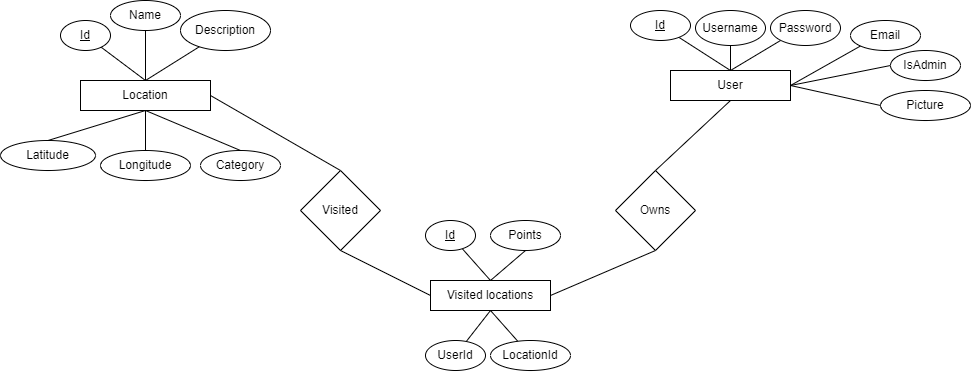

The diagram above was exported from draw.io. Its source (the exported page's mxGraphModel, read from the mxfile embedded in the PNG):
<mxGraphModel dx="716" dy="377" grid="1" gridSize="10" guides="1" tooltips="1" connect="1" arrows="1" fold="1" page="1" pageScale="1" pageWidth="850" pageHeight="1100" math="0" shadow="0" extFonts="Permanent Marker^https://fonts.googleapis.com/css?family=Permanent+Marker">
  <root>
    <mxCell id="0" />
    <mxCell id="1" parent="0" />
    <mxCell id="j_PaksQKyv3WfmQPAldE-1" value="Location" style="rounded=0;whiteSpace=wrap;html=1;" vertex="1" parent="1">
      <mxGeometry x="90" y="160" width="130" height="30" as="geometry" />
    </mxCell>
    <mxCell id="j_PaksQKyv3WfmQPAldE-3" value="" style="endArrow=none;html=1;rounded=0;exitX=0.5;exitY=0;exitDx=0;exitDy=0;" edge="1" parent="1" source="j_PaksQKyv3WfmQPAldE-1" target="j_PaksQKyv3WfmQPAldE-4">
      <mxGeometry width="50" height="50" relative="1" as="geometry">
        <mxPoint x="190" y="130" as="sourcePoint" />
        <mxPoint x="240" y="80" as="targetPoint" />
      </mxGeometry>
    </mxCell>
    <mxCell id="j_PaksQKyv3WfmQPAldE-4" value="&lt;u&gt;Id&lt;/u&gt;" style="ellipse;whiteSpace=wrap;html=1;" vertex="1" parent="1">
      <mxGeometry x="70" y="100" width="50" height="30" as="geometry" />
    </mxCell>
    <mxCell id="j_PaksQKyv3WfmQPAldE-6" value="" style="endArrow=none;html=1;rounded=0;entryX=0.5;entryY=0;entryDx=0;entryDy=0;exitX=0.5;exitY=1;exitDx=0;exitDy=0;" edge="1" parent="1" source="j_PaksQKyv3WfmQPAldE-7" target="j_PaksQKyv3WfmQPAldE-1">
      <mxGeometry width="50" height="50" relative="1" as="geometry">
        <mxPoint x="160" y="100" as="sourcePoint" />
        <mxPoint x="230" y="30" as="targetPoint" />
      </mxGeometry>
    </mxCell>
    <mxCell id="j_PaksQKyv3WfmQPAldE-7" value="Name" style="ellipse;whiteSpace=wrap;html=1;" vertex="1" parent="1">
      <mxGeometry x="120" y="80" width="70" height="30" as="geometry" />
    </mxCell>
    <mxCell id="j_PaksQKyv3WfmQPAldE-8" value="" style="endArrow=none;html=1;rounded=0;exitX=0.5;exitY=0;exitDx=0;exitDy=0;" edge="1" parent="1" source="j_PaksQKyv3WfmQPAldE-1" target="j_PaksQKyv3WfmQPAldE-9">
      <mxGeometry width="50" height="50" relative="1" as="geometry">
        <mxPoint x="180" y="80" as="sourcePoint" />
        <mxPoint x="210" y="110" as="targetPoint" />
      </mxGeometry>
    </mxCell>
    <mxCell id="j_PaksQKyv3WfmQPAldE-9" value="Description" style="ellipse;whiteSpace=wrap;html=1;" vertex="1" parent="1">
      <mxGeometry x="190" y="90" width="90" height="40" as="geometry" />
    </mxCell>
    <mxCell id="j_PaksQKyv3WfmQPAldE-10" value="" style="endArrow=none;html=1;rounded=0;entryX=0.5;entryY=1;entryDx=0;entryDy=0;exitX=0.5;exitY=0;exitDx=0;exitDy=0;" edge="1" parent="1" source="j_PaksQKyv3WfmQPAldE-11" target="j_PaksQKyv3WfmQPAldE-1">
      <mxGeometry width="50" height="50" relative="1" as="geometry">
        <mxPoint x="100" y="240" as="sourcePoint" />
        <mxPoint x="230" y="240" as="targetPoint" />
      </mxGeometry>
    </mxCell>
    <mxCell id="j_PaksQKyv3WfmQPAldE-11" value="Latitude" style="ellipse;whiteSpace=wrap;html=1;" vertex="1" parent="1">
      <mxGeometry x="10" y="220" width="95" height="30" as="geometry" />
    </mxCell>
    <mxCell id="j_PaksQKyv3WfmQPAldE-12" value="" style="endArrow=none;html=1;rounded=0;entryX=0.5;entryY=1;entryDx=0;entryDy=0;exitX=0.5;exitY=0;exitDx=0;exitDy=0;" edge="1" parent="1" source="j_PaksQKyv3WfmQPAldE-13" target="j_PaksQKyv3WfmQPAldE-1">
      <mxGeometry width="50" height="50" relative="1" as="geometry">
        <mxPoint x="170" y="250" as="sourcePoint" />
        <mxPoint x="230" y="240" as="targetPoint" />
      </mxGeometry>
    </mxCell>
    <mxCell id="j_PaksQKyv3WfmQPAldE-13" value="Longitude" style="ellipse;whiteSpace=wrap;html=1;" vertex="1" parent="1">
      <mxGeometry x="110" y="230" width="90" height="30" as="geometry" />
    </mxCell>
    <mxCell id="j_PaksQKyv3WfmQPAldE-14" value="" style="endArrow=none;html=1;rounded=0;entryX=0.5;entryY=1;entryDx=0;entryDy=0;exitX=0.5;exitY=0;exitDx=0;exitDy=0;" edge="1" parent="1" source="j_PaksQKyv3WfmQPAldE-15" target="j_PaksQKyv3WfmQPAldE-1">
      <mxGeometry width="50" height="50" relative="1" as="geometry">
        <mxPoint x="330" y="290" as="sourcePoint" />
        <mxPoint x="230" y="240" as="targetPoint" />
      </mxGeometry>
    </mxCell>
    <mxCell id="j_PaksQKyv3WfmQPAldE-15" value="Category" style="ellipse;whiteSpace=wrap;html=1;" vertex="1" parent="1">
      <mxGeometry x="210" y="230" width="80" height="30" as="geometry" />
    </mxCell>
    <mxCell id="j_PaksQKyv3WfmQPAldE-16" value="" style="endArrow=none;html=1;rounded=0;entryX=1;entryY=0.5;entryDx=0;entryDy=0;exitX=0.5;exitY=0;exitDx=0;exitDy=0;" edge="1" parent="1" source="j_PaksQKyv3WfmQPAldE-17" target="j_PaksQKyv3WfmQPAldE-1">
      <mxGeometry width="50" height="50" relative="1" as="geometry">
        <mxPoint x="420" y="280" as="sourcePoint" />
        <mxPoint x="230" y="240" as="targetPoint" />
      </mxGeometry>
    </mxCell>
    <mxCell id="j_PaksQKyv3WfmQPAldE-17" value="Visited" style="rhombus;whiteSpace=wrap;html=1;" vertex="1" parent="1">
      <mxGeometry x="310" y="250" width="80" height="80" as="geometry" />
    </mxCell>
    <mxCell id="j_PaksQKyv3WfmQPAldE-18" value="" style="endArrow=none;html=1;rounded=0;entryX=0.5;entryY=1;entryDx=0;entryDy=0;exitX=0;exitY=0.5;exitDx=0;exitDy=0;" edge="1" parent="1" source="j_PaksQKyv3WfmQPAldE-19" target="j_PaksQKyv3WfmQPAldE-17">
      <mxGeometry width="50" height="50" relative="1" as="geometry">
        <mxPoint x="450" y="410" as="sourcePoint" />
        <mxPoint x="230" y="240" as="targetPoint" />
      </mxGeometry>
    </mxCell>
    <mxCell id="j_PaksQKyv3WfmQPAldE-19" value="Visited locations" style="rounded=0;whiteSpace=wrap;html=1;" vertex="1" parent="1">
      <mxGeometry x="440" y="360" width="120" height="30" as="geometry" />
    </mxCell>
    <mxCell id="j_PaksQKyv3WfmQPAldE-20" value="" style="endArrow=none;html=1;rounded=0;exitX=0.5;exitY=0;exitDx=0;exitDy=0;" edge="1" parent="1" source="j_PaksQKyv3WfmQPAldE-19" target="j_PaksQKyv3WfmQPAldE-21">
      <mxGeometry width="50" height="50" relative="1" as="geometry">
        <mxPoint x="490" y="360" as="sourcePoint" />
        <mxPoint x="450" y="300" as="targetPoint" />
      </mxGeometry>
    </mxCell>
    <mxCell id="j_PaksQKyv3WfmQPAldE-21" value="&lt;u&gt;Id&lt;/u&gt;" style="ellipse;whiteSpace=wrap;html=1;" vertex="1" parent="1">
      <mxGeometry x="435" y="300" width="50" height="30" as="geometry" />
    </mxCell>
    <mxCell id="j_PaksQKyv3WfmQPAldE-22" value="" style="endArrow=none;html=1;rounded=0;entryX=0.5;entryY=0;entryDx=0;entryDy=0;exitX=0.5;exitY=1;exitDx=0;exitDy=0;" edge="1" parent="1" source="j_PaksQKyv3WfmQPAldE-23" target="j_PaksQKyv3WfmQPAldE-19">
      <mxGeometry width="50" height="50" relative="1" as="geometry">
        <mxPoint x="530" y="310" as="sourcePoint" />
        <mxPoint x="540" y="310" as="targetPoint" />
      </mxGeometry>
    </mxCell>
    <mxCell id="j_PaksQKyv3WfmQPAldE-23" value="Points" style="ellipse;whiteSpace=wrap;html=1;" vertex="1" parent="1">
      <mxGeometry x="500" y="300" width="70" height="30" as="geometry" />
    </mxCell>
    <mxCell id="j_PaksQKyv3WfmQPAldE-24" value="" style="endArrow=none;html=1;rounded=0;exitX=0.5;exitY=1;exitDx=0;exitDy=0;" edge="1" parent="1" source="j_PaksQKyv3WfmQPAldE-19" target="j_PaksQKyv3WfmQPAldE-25">
      <mxGeometry width="50" height="50" relative="1" as="geometry">
        <mxPoint x="490" y="420" as="sourcePoint" />
        <mxPoint x="480" y="490" as="targetPoint" />
      </mxGeometry>
    </mxCell>
    <mxCell id="j_PaksQKyv3WfmQPAldE-25" value="UserId" style="ellipse;whiteSpace=wrap;html=1;" vertex="1" parent="1">
      <mxGeometry x="435" y="420" width="60" height="30" as="geometry" />
    </mxCell>
    <mxCell id="j_PaksQKyv3WfmQPAldE-26" value="" style="endArrow=none;html=1;rounded=0;exitX=0.5;exitY=1;exitDx=0;exitDy=0;" edge="1" parent="1" source="j_PaksQKyv3WfmQPAldE-19" target="j_PaksQKyv3WfmQPAldE-27">
      <mxGeometry width="50" height="50" relative="1" as="geometry">
        <mxPoint x="490" y="420" as="sourcePoint" />
        <mxPoint x="560" y="500" as="targetPoint" />
      </mxGeometry>
    </mxCell>
    <mxCell id="j_PaksQKyv3WfmQPAldE-27" value="LocationId" style="ellipse;whiteSpace=wrap;html=1;" vertex="1" parent="1">
      <mxGeometry x="500" y="420" width="80" height="30" as="geometry" />
    </mxCell>
    <mxCell id="j_PaksQKyv3WfmQPAldE-28" value="" style="endArrow=none;html=1;rounded=0;exitX=1;exitY=0.5;exitDx=0;exitDy=0;entryX=0.5;entryY=1;entryDx=0;entryDy=0;" edge="1" parent="1" source="j_PaksQKyv3WfmQPAldE-19" target="j_PaksQKyv3WfmQPAldE-29">
      <mxGeometry width="50" height="50" relative="1" as="geometry">
        <mxPoint x="490" y="420" as="sourcePoint" />
        <mxPoint x="750" y="300" as="targetPoint" />
      </mxGeometry>
    </mxCell>
    <mxCell id="j_PaksQKyv3WfmQPAldE-29" value="Owns" style="rhombus;whiteSpace=wrap;html=1;" vertex="1" parent="1">
      <mxGeometry x="625" y="250" width="80" height="80" as="geometry" />
    </mxCell>
    <mxCell id="j_PaksQKyv3WfmQPAldE-30" value="" style="endArrow=none;html=1;rounded=0;entryX=0.5;entryY=0;entryDx=0;entryDy=0;exitX=0.5;exitY=1;exitDx=0;exitDy=0;" edge="1" parent="1" source="j_PaksQKyv3WfmQPAldE-31" target="j_PaksQKyv3WfmQPAldE-29">
      <mxGeometry width="50" height="50" relative="1" as="geometry">
        <mxPoint x="740" y="140" as="sourcePoint" />
        <mxPoint x="540" y="170" as="targetPoint" />
      </mxGeometry>
    </mxCell>
    <mxCell id="j_PaksQKyv3WfmQPAldE-31" value="User" style="rounded=0;whiteSpace=wrap;html=1;" vertex="1" parent="1">
      <mxGeometry x="680" y="150" width="120" height="30" as="geometry" />
    </mxCell>
    <mxCell id="j_PaksQKyv3WfmQPAldE-32" value="" style="endArrow=none;html=1;rounded=0;exitX=0.5;exitY=0;exitDx=0;exitDy=0;" edge="1" parent="1" source="j_PaksQKyv3WfmQPAldE-31" target="j_PaksQKyv3WfmQPAldE-33">
      <mxGeometry width="50" height="50" relative="1" as="geometry">
        <mxPoint x="490" y="220" as="sourcePoint" />
        <mxPoint x="620" y="90" as="targetPoint" />
      </mxGeometry>
    </mxCell>
    <mxCell id="j_PaksQKyv3WfmQPAldE-33" value="&lt;u&gt;Id&lt;/u&gt;" style="ellipse;whiteSpace=wrap;html=1;" vertex="1" parent="1">
      <mxGeometry x="640" y="90" width="60" height="30" as="geometry" />
    </mxCell>
    <mxCell id="j_PaksQKyv3WfmQPAldE-34" value="" style="endArrow=none;html=1;rounded=0;exitX=0.5;exitY=0;exitDx=0;exitDy=0;" edge="1" parent="1" source="j_PaksQKyv3WfmQPAldE-31" target="j_PaksQKyv3WfmQPAldE-35">
      <mxGeometry width="50" height="50" relative="1" as="geometry">
        <mxPoint x="490" y="150" as="sourcePoint" />
        <mxPoint x="800" y="30" as="targetPoint" />
      </mxGeometry>
    </mxCell>
    <mxCell id="j_PaksQKyv3WfmQPAldE-35" value="Username" style="ellipse;whiteSpace=wrap;html=1;" vertex="1" parent="1">
      <mxGeometry x="705" y="90" width="70" height="35" as="geometry" />
    </mxCell>
    <mxCell id="j_PaksQKyv3WfmQPAldE-36" value="" style="endArrow=none;html=1;rounded=0;entryX=0.5;entryY=0;entryDx=0;entryDy=0;exitX=0;exitY=1;exitDx=0;exitDy=0;" edge="1" parent="1" source="j_PaksQKyv3WfmQPAldE-37" target="j_PaksQKyv3WfmQPAldE-31">
      <mxGeometry width="50" height="50" relative="1" as="geometry">
        <mxPoint x="810" y="110" as="sourcePoint" />
        <mxPoint x="540" y="90" as="targetPoint" />
      </mxGeometry>
    </mxCell>
    <mxCell id="j_PaksQKyv3WfmQPAldE-37" value="Password" style="ellipse;whiteSpace=wrap;html=1;" vertex="1" parent="1">
      <mxGeometry x="780" y="90" width="70" height="35" as="geometry" />
    </mxCell>
    <mxCell id="j_PaksQKyv3WfmQPAldE-38" value="" style="endArrow=none;html=1;rounded=0;entryX=1;entryY=0.5;entryDx=0;entryDy=0;exitX=0;exitY=1;exitDx=0;exitDy=0;" edge="1" parent="1" source="j_PaksQKyv3WfmQPAldE-39" target="j_PaksQKyv3WfmQPAldE-31">
      <mxGeometry width="50" height="50" relative="1" as="geometry">
        <mxPoint x="860" y="140" as="sourcePoint" />
        <mxPoint x="810" y="160" as="targetPoint" />
      </mxGeometry>
    </mxCell>
    <mxCell id="j_PaksQKyv3WfmQPAldE-39" value="Email" style="ellipse;whiteSpace=wrap;html=1;" vertex="1" parent="1">
      <mxGeometry x="860" y="100" width="70" height="30" as="geometry" />
    </mxCell>
    <mxCell id="j_PaksQKyv3WfmQPAldE-40" value="" style="endArrow=none;html=1;rounded=0;entryX=1;entryY=0.5;entryDx=0;entryDy=0;exitX=0;exitY=0.5;exitDx=0;exitDy=0;" edge="1" parent="1" source="j_PaksQKyv3WfmQPAldE-41" target="j_PaksQKyv3WfmQPAldE-31">
      <mxGeometry width="50" height="50" relative="1" as="geometry">
        <mxPoint x="1050" y="230" as="sourcePoint" />
        <mxPoint x="810" y="160" as="targetPoint" />
      </mxGeometry>
    </mxCell>
    <mxCell id="j_PaksQKyv3WfmQPAldE-41" value="IsAdmin" style="ellipse;whiteSpace=wrap;html=1;" vertex="1" parent="1">
      <mxGeometry x="900" y="130" width="70" height="30" as="geometry" />
    </mxCell>
    <mxCell id="j_PaksQKyv3WfmQPAldE-42" value="" style="endArrow=none;html=1;rounded=0;entryX=1;entryY=0.5;entryDx=0;entryDy=0;exitX=0;exitY=0.5;exitDx=0;exitDy=0;" edge="1" parent="1" source="j_PaksQKyv3WfmQPAldE-43" target="j_PaksQKyv3WfmQPAldE-31">
      <mxGeometry width="50" height="50" relative="1" as="geometry">
        <mxPoint x="1010" y="260" as="sourcePoint" />
        <mxPoint x="870" y="160" as="targetPoint" />
      </mxGeometry>
    </mxCell>
    <mxCell id="j_PaksQKyv3WfmQPAldE-43" value="Picture" style="ellipse;whiteSpace=wrap;html=1;" vertex="1" parent="1">
      <mxGeometry x="890" y="170" width="90" height="30" as="geometry" />
    </mxCell>
  </root>
</mxGraphModel>